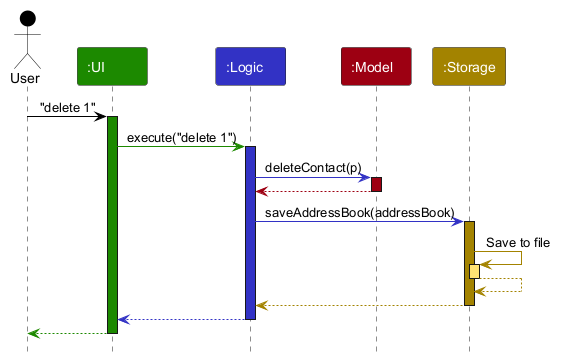

The diagram above was rendered by PlantUML. Its source (embedded in the PNG):
@startuml
!include style.puml
skinparam ArrowFontStyle plain

Actor User as user USER_COLOR
Participant ":UI" as ui UI_COLOR
Participant ":Logic" as logic LOGIC_COLOR
Participant ":Model" as model MODEL_COLOR
Participant ":Storage" as storage STORAGE_COLOR

user -[USER_COLOR]> ui : "delete 1"
activate ui UI_COLOR

ui -[UI_COLOR]> logic : execute("delete 1")
activate logic LOGIC_COLOR

logic -[LOGIC_COLOR]> model : deleteContact(p)
activate model MODEL_COLOR

model -[MODEL_COLOR]-> logic
deactivate model

logic -[LOGIC_COLOR]> storage : saveAddressBook(addressBook)
activate storage STORAGE_COLOR

storage -[STORAGE_COLOR]> storage : Save to file
activate storage STORAGE_COLOR_T1
storage --[STORAGE_COLOR]> storage
deactivate storage

storage --[STORAGE_COLOR]> logic
deactivate storage

logic --[LOGIC_COLOR]> ui
deactivate logic

ui--[UI_COLOR]> user
deactivate ui
@enduml